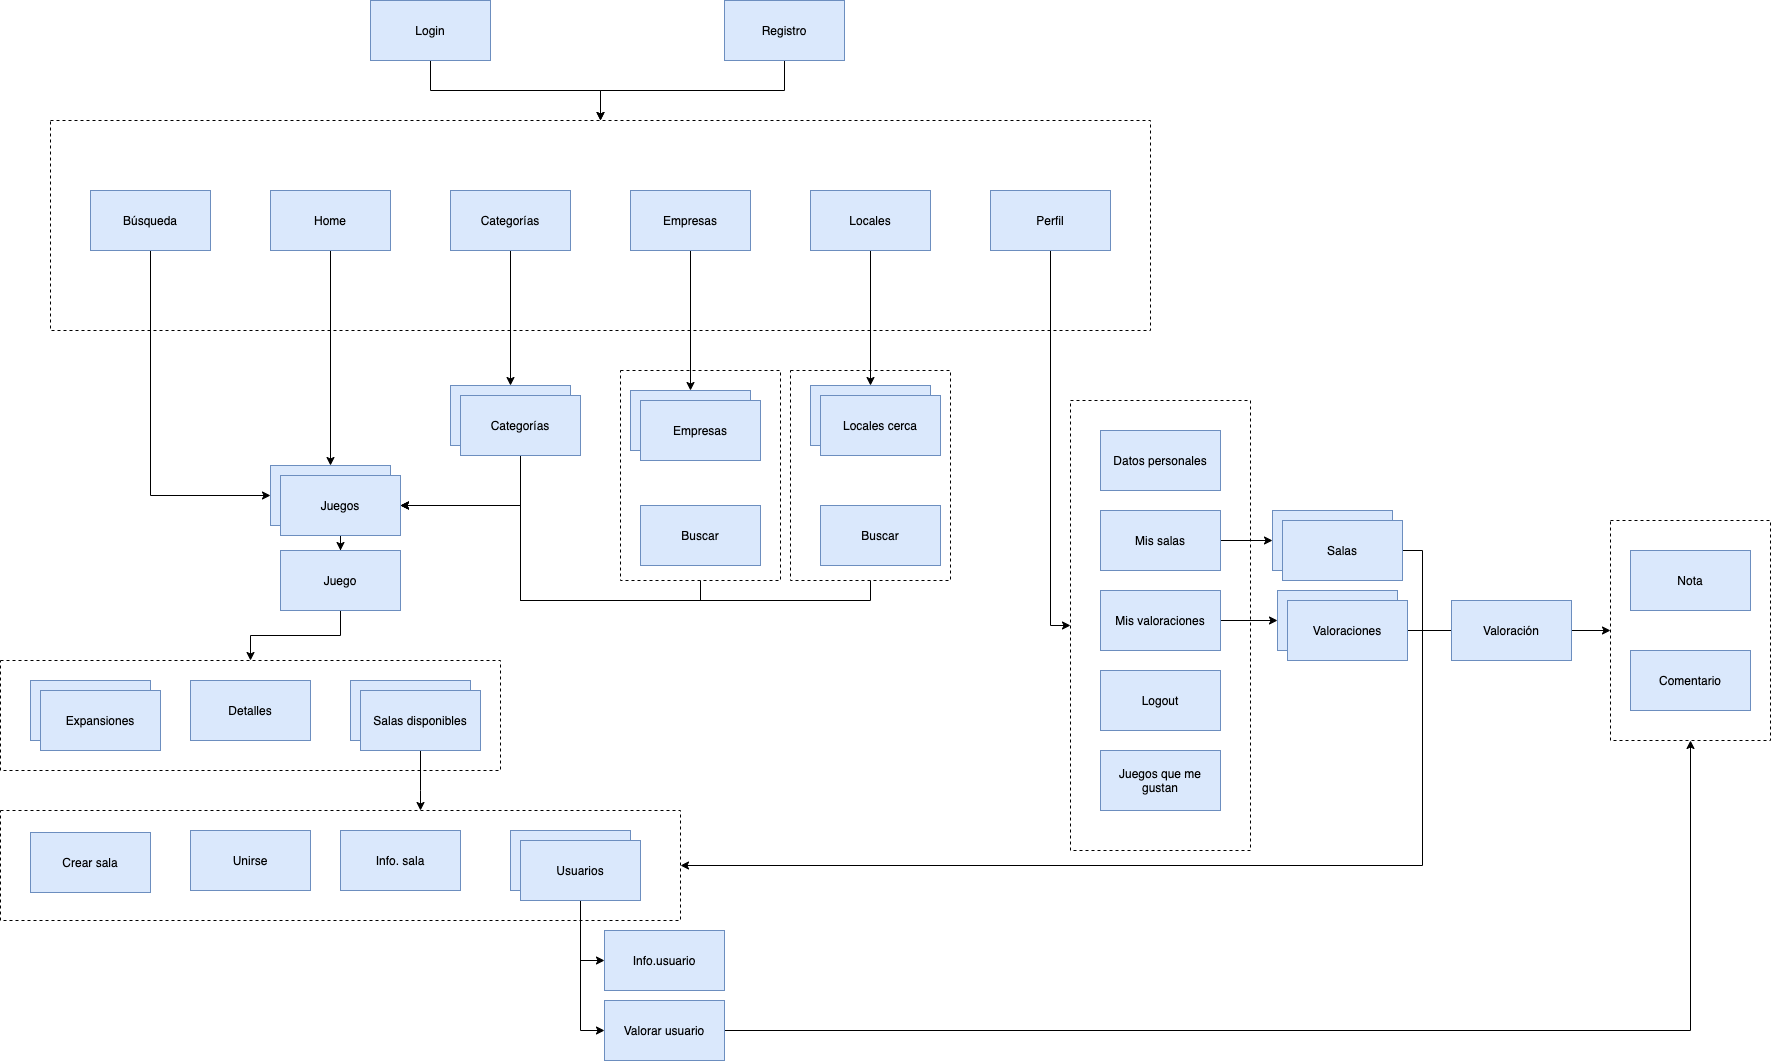

The diagram above was exported from draw.io. Its source (the exported page's mxGraphModel, read from the mxfile embedded in the PNG):
<mxGraphModel dx="2444" dy="806" grid="1" gridSize="10" guides="1" tooltips="1" connect="1" arrows="1" fold="1" page="1" pageScale="1" pageWidth="827" pageHeight="1169" math="0" shadow="0">
  <root>
    <mxCell id="0" />
    <mxCell id="1" parent="0" />
    <mxCell id="2" value="" style="rounded=0;whiteSpace=wrap;html=1;dashed=1;fillColor=none;" vertex="1" parent="1">
      <mxGeometry x="860" y="480" width="180" height="450" as="geometry" />
    </mxCell>
    <mxCell id="3" value="" style="rounded=0;whiteSpace=wrap;html=1;dashed=1;fillColor=none;" vertex="1" parent="1">
      <mxGeometry x="-210" y="740" width="500" height="110" as="geometry" />
    </mxCell>
    <mxCell id="4" value="" style="rounded=0;whiteSpace=wrap;html=1;dashed=1;fillColor=none;" vertex="1" parent="1">
      <mxGeometry x="-210" y="890" width="680" height="110" as="geometry" />
    </mxCell>
    <mxCell id="5" style="edgeStyle=orthogonalEdgeStyle;rounded=0;orthogonalLoop=1;jettySize=auto;html=1;" edge="1" source="6" target="9" parent="1">
      <mxGeometry relative="1" as="geometry" />
    </mxCell>
    <mxCell id="6" value="Login" style="rounded=0;whiteSpace=wrap;html=1;fillColor=#dae8fc;strokeColor=#6c8ebf;" vertex="1" parent="1">
      <mxGeometry x="160" y="80" width="120" height="60" as="geometry" />
    </mxCell>
    <mxCell id="7" style="edgeStyle=orthogonalEdgeStyle;rounded=0;orthogonalLoop=1;jettySize=auto;html=1;" edge="1" source="8" target="9" parent="1">
      <mxGeometry relative="1" as="geometry" />
    </mxCell>
    <mxCell id="8" value="Registro" style="rounded=0;whiteSpace=wrap;html=1;fillColor=#dae8fc;strokeColor=#6c8ebf;" vertex="1" parent="1">
      <mxGeometry x="514" y="80" width="120" height="60" as="geometry" />
    </mxCell>
    <mxCell id="9" value="" style="rounded=0;whiteSpace=wrap;html=1;fillColor=none;dashed=1;" vertex="1" parent="1">
      <mxGeometry x="-160" y="200" width="1100" height="210" as="geometry" />
    </mxCell>
    <mxCell id="10" style="edgeStyle=orthogonalEdgeStyle;rounded=0;orthogonalLoop=1;jettySize=auto;html=1;entryX=0.5;entryY=0;entryDx=0;entryDy=0;" edge="1" source="11" target="20" parent="1">
      <mxGeometry relative="1" as="geometry">
        <mxPoint x="120" y="500" as="targetPoint" />
      </mxGeometry>
    </mxCell>
    <mxCell id="11" value="Home" style="rounded=0;whiteSpace=wrap;html=1;fillColor=#dae8fc;strokeColor=#6c8ebf;" vertex="1" parent="1">
      <mxGeometry x="60" y="270" width="120" height="60" as="geometry" />
    </mxCell>
    <mxCell id="12" style="edgeStyle=orthogonalEdgeStyle;rounded=0;orthogonalLoop=1;jettySize=auto;html=1;exitX=0.5;exitY=1;exitDx=0;exitDy=0;entryX=0.5;entryY=0;entryDx=0;entryDy=0;" edge="1" source="13" target="25" parent="1">
      <mxGeometry relative="1" as="geometry" />
    </mxCell>
    <mxCell id="13" value="Categorías" style="rounded=0;whiteSpace=wrap;html=1;fillColor=#dae8fc;strokeColor=#6c8ebf;" vertex="1" parent="1">
      <mxGeometry x="240" y="270" width="120" height="60" as="geometry" />
    </mxCell>
    <mxCell id="14" style="edgeStyle=orthogonalEdgeStyle;rounded=0;orthogonalLoop=1;jettySize=auto;html=1;exitX=0.5;exitY=1;exitDx=0;exitDy=0;entryX=0.5;entryY=0;entryDx=0;entryDy=0;" edge="1" source="15" target="68" parent="1">
      <mxGeometry relative="1" as="geometry">
        <mxPoint x="479.99999999999955" y="465" as="targetPoint" />
      </mxGeometry>
    </mxCell>
    <mxCell id="15" value="Empresas" style="rounded=0;whiteSpace=wrap;html=1;fillColor=#dae8fc;strokeColor=#6c8ebf;" vertex="1" parent="1">
      <mxGeometry x="420" y="270" width="120" height="60" as="geometry" />
    </mxCell>
    <mxCell id="16" style="edgeStyle=orthogonalEdgeStyle;rounded=0;orthogonalLoop=1;jettySize=auto;html=1;exitX=0.5;exitY=1;exitDx=0;exitDy=0;entryX=0.5;entryY=0;entryDx=0;entryDy=0;" edge="1" source="17" target="31" parent="1">
      <mxGeometry relative="1" as="geometry" />
    </mxCell>
    <mxCell id="17" value="Locales" style="rounded=0;whiteSpace=wrap;html=1;fillColor=#dae8fc;strokeColor=#6c8ebf;" vertex="1" parent="1">
      <mxGeometry x="600" y="270" width="120" height="60" as="geometry" />
    </mxCell>
    <mxCell id="18" style="edgeStyle=orthogonalEdgeStyle;rounded=0;orthogonalLoop=1;jettySize=auto;html=1;exitX=0.5;exitY=1;exitDx=0;exitDy=0;" edge="1" source="19" target="22" parent="1">
      <mxGeometry relative="1" as="geometry">
        <mxPoint x="130" y="600" as="targetPoint" />
      </mxGeometry>
    </mxCell>
    <mxCell id="19" value="Home" style="rounded=0;whiteSpace=wrap;html=1;fillColor=#dae8fc;strokeColor=#6c8ebf;" vertex="1" parent="1">
      <mxGeometry x="70" y="555" width="120" height="60" as="geometry" />
    </mxCell>
    <mxCell id="20" value="" style="rounded=0;whiteSpace=wrap;html=1;fillColor=#dae8fc;strokeColor=#6c8ebf;" vertex="1" parent="1">
      <mxGeometry x="60" y="545" width="120" height="60" as="geometry" />
    </mxCell>
    <mxCell id="21" style="edgeStyle=orthogonalEdgeStyle;rounded=0;orthogonalLoop=1;jettySize=auto;html=1;exitX=0.5;exitY=1;exitDx=0;exitDy=0;" edge="1" source="22" target="3" parent="1">
      <mxGeometry relative="1" as="geometry" />
    </mxCell>
    <mxCell id="22" value="Juego" style="rounded=0;whiteSpace=wrap;html=1;fillColor=#dae8fc;strokeColor=#6c8ebf;" vertex="1" parent="1">
      <mxGeometry x="70" y="630" width="120" height="60" as="geometry" />
    </mxCell>
    <mxCell id="23" value="Juegos" style="rounded=0;whiteSpace=wrap;html=1;fillColor=#dae8fc;strokeColor=#6c8ebf;" vertex="1" parent="1">
      <mxGeometry x="70" y="555" width="120" height="60" as="geometry" />
    </mxCell>
    <mxCell id="24" value="Home" style="rounded=0;whiteSpace=wrap;html=1;fillColor=#dae8fc;strokeColor=#6c8ebf;" vertex="1" parent="1">
      <mxGeometry x="250" y="475" width="120" height="60" as="geometry" />
    </mxCell>
    <mxCell id="25" value="" style="rounded=0;whiteSpace=wrap;html=1;fillColor=#dae8fc;strokeColor=#6c8ebf;" vertex="1" parent="1">
      <mxGeometry x="240" y="465" width="120" height="60" as="geometry" />
    </mxCell>
    <mxCell id="26" style="edgeStyle=orthogonalEdgeStyle;rounded=0;orthogonalLoop=1;jettySize=auto;html=1;exitX=0.5;exitY=1;exitDx=0;exitDy=0;entryX=1;entryY=0.5;entryDx=0;entryDy=0;" edge="1" source="27" target="23" parent="1">
      <mxGeometry relative="1" as="geometry" />
    </mxCell>
    <mxCell id="27" value="Categorías" style="rounded=0;whiteSpace=wrap;html=1;fillColor=#dae8fc;strokeColor=#6c8ebf;" vertex="1" parent="1">
      <mxGeometry x="250" y="475" width="120" height="60" as="geometry" />
    </mxCell>
    <mxCell id="28" value="Detalles" style="rounded=0;whiteSpace=wrap;html=1;fillColor=#dae8fc;strokeColor=#6c8ebf;" vertex="1" parent="1">
      <mxGeometry x="-20" y="760" width="120" height="60" as="geometry" />
    </mxCell>
    <mxCell id="29" value="Info. juego" style="rounded=0;whiteSpace=wrap;html=1;fillColor=#dae8fc;strokeColor=#6c8ebf;" vertex="1" parent="1">
      <mxGeometry x="140" y="760" width="120" height="60" as="geometry" />
    </mxCell>
    <mxCell id="30" value="Home" style="rounded=0;whiteSpace=wrap;html=1;fillColor=#dae8fc;strokeColor=#6c8ebf;" vertex="1" parent="1">
      <mxGeometry x="610" y="475" width="120" height="60" as="geometry" />
    </mxCell>
    <mxCell id="31" value="" style="rounded=0;whiteSpace=wrap;html=1;fillColor=#dae8fc;strokeColor=#6c8ebf;" vertex="1" parent="1">
      <mxGeometry x="600" y="465" width="120" height="60" as="geometry" />
    </mxCell>
    <mxCell id="32" value="Locales cerca" style="rounded=0;whiteSpace=wrap;html=1;fillColor=#dae8fc;strokeColor=#6c8ebf;" vertex="1" parent="1">
      <mxGeometry x="610" y="475" width="120" height="60" as="geometry" />
    </mxCell>
    <mxCell id="33" style="edgeStyle=orthogonalEdgeStyle;rounded=0;orthogonalLoop=1;jettySize=auto;html=1;exitX=0.5;exitY=1;exitDx=0;exitDy=0;" edge="1" source="34" target="4" parent="1">
      <mxGeometry relative="1" as="geometry">
        <Array as="points">
          <mxPoint x="210" y="870" />
          <mxPoint x="210" y="870" />
        </Array>
      </mxGeometry>
    </mxCell>
    <mxCell id="34" value="Salas disponibles" style="rounded=0;whiteSpace=wrap;html=1;fillColor=#dae8fc;strokeColor=#6c8ebf;" vertex="1" parent="1">
      <mxGeometry x="150" y="770" width="120" height="60" as="geometry" />
    </mxCell>
    <mxCell id="35" style="edgeStyle=orthogonalEdgeStyle;rounded=0;orthogonalLoop=1;jettySize=auto;html=1;exitX=0.5;exitY=1;exitDx=0;exitDy=0;entryX=0;entryY=0.5;entryDx=0;entryDy=0;" edge="1" source="36" target="20" parent="1">
      <mxGeometry relative="1" as="geometry">
        <mxPoint x="-40" y="500" as="targetPoint" />
      </mxGeometry>
    </mxCell>
    <mxCell id="36" value="Búsqueda" style="rounded=0;whiteSpace=wrap;html=1;fillColor=#dae8fc;strokeColor=#6c8ebf;" vertex="1" parent="1">
      <mxGeometry x="-120" y="270" width="120" height="60" as="geometry" />
    </mxCell>
    <mxCell id="37" value="Unirse" style="rounded=0;whiteSpace=wrap;html=1;fillColor=#dae8fc;strokeColor=#6c8ebf;" vertex="1" parent="1">
      <mxGeometry x="-20" y="910" width="120" height="60" as="geometry" />
    </mxCell>
    <mxCell id="38" value="Usuarios" style="rounded=0;whiteSpace=wrap;html=1;fillColor=#dae8fc;strokeColor=#6c8ebf;" vertex="1" parent="1">
      <mxGeometry x="300" y="910" width="120" height="60" as="geometry" />
    </mxCell>
    <mxCell id="39" style="edgeStyle=orthogonalEdgeStyle;rounded=0;orthogonalLoop=1;jettySize=auto;html=1;entryX=0;entryY=0.5;entryDx=0;entryDy=0;" edge="1" source="41" target="42" parent="1">
      <mxGeometry relative="1" as="geometry" />
    </mxCell>
    <mxCell id="40" style="edgeStyle=orthogonalEdgeStyle;rounded=0;orthogonalLoop=1;jettySize=auto;html=1;exitX=0.5;exitY=1;exitDx=0;exitDy=0;entryX=0;entryY=0.5;entryDx=0;entryDy=0;" edge="1" source="41" target="44" parent="1">
      <mxGeometry relative="1" as="geometry" />
    </mxCell>
    <mxCell id="41" value="Usuarios" style="rounded=0;whiteSpace=wrap;html=1;fillColor=#dae8fc;strokeColor=#6c8ebf;" vertex="1" parent="1">
      <mxGeometry x="310" y="920" width="120" height="60" as="geometry" />
    </mxCell>
    <mxCell id="42" value="Info.usuario" style="rounded=0;whiteSpace=wrap;html=1;fillColor=#dae8fc;strokeColor=#6c8ebf;" vertex="1" parent="1">
      <mxGeometry x="394" y="1010" width="120" height="60" as="geometry" />
    </mxCell>
    <mxCell id="43" style="edgeStyle=orthogonalEdgeStyle;rounded=0;orthogonalLoop=1;jettySize=auto;html=1;exitX=1;exitY=0.5;exitDx=0;exitDy=0;" edge="1" source="44" target="65" parent="1">
      <mxGeometry relative="1" as="geometry" />
    </mxCell>
    <mxCell id="44" value="Valorar usuario" style="rounded=0;whiteSpace=wrap;html=1;fillColor=#dae8fc;strokeColor=#6c8ebf;" vertex="1" parent="1">
      <mxGeometry x="394" y="1080" width="120" height="60" as="geometry" />
    </mxCell>
    <mxCell id="45" style="edgeStyle=orthogonalEdgeStyle;rounded=0;orthogonalLoop=1;jettySize=auto;html=1;exitX=0.5;exitY=1;exitDx=0;exitDy=0;entryX=0;entryY=0.5;entryDx=0;entryDy=0;" edge="1" source="46" target="2" parent="1">
      <mxGeometry relative="1" as="geometry" />
    </mxCell>
    <mxCell id="46" value="Perfil" style="rounded=0;whiteSpace=wrap;html=1;fillColor=#dae8fc;strokeColor=#6c8ebf;" vertex="1" parent="1">
      <mxGeometry x="780" y="270" width="120" height="60" as="geometry" />
    </mxCell>
    <mxCell id="47" value="Datos personales" style="rounded=0;whiteSpace=wrap;html=1;fillColor=#dae8fc;strokeColor=#6c8ebf;" vertex="1" parent="1">
      <mxGeometry x="890" y="510" width="120" height="60" as="geometry" />
    </mxCell>
    <mxCell id="48" style="edgeStyle=orthogonalEdgeStyle;rounded=0;orthogonalLoop=1;jettySize=auto;html=1;exitX=1;exitY=0.5;exitDx=0;exitDy=0;entryX=0;entryY=0.5;entryDx=0;entryDy=0;" edge="1" source="49" target="57" parent="1">
      <mxGeometry relative="1" as="geometry" />
    </mxCell>
    <mxCell id="49" value="Mis salas" style="rounded=0;whiteSpace=wrap;html=1;fillColor=#dae8fc;strokeColor=#6c8ebf;" vertex="1" parent="1">
      <mxGeometry x="890" y="590" width="120" height="60" as="geometry" />
    </mxCell>
    <mxCell id="50" style="edgeStyle=orthogonalEdgeStyle;rounded=0;orthogonalLoop=1;jettySize=auto;html=1;exitX=1;exitY=0.5;exitDx=0;exitDy=0;entryX=0;entryY=0.5;entryDx=0;entryDy=0;" edge="1" source="51" target="52" parent="1">
      <mxGeometry relative="1" as="geometry" />
    </mxCell>
    <mxCell id="51" value="Mis valoraciones" style="rounded=0;whiteSpace=wrap;html=1;fillColor=#dae8fc;strokeColor=#6c8ebf;" vertex="1" parent="1">
      <mxGeometry x="890" y="670" width="120" height="60" as="geometry" />
    </mxCell>
    <mxCell id="52" value="Valoraciones" style="rounded=0;whiteSpace=wrap;html=1;fillColor=#dae8fc;strokeColor=#6c8ebf;" vertex="1" parent="1">
      <mxGeometry x="1067" y="670" width="120" height="60" as="geometry" />
    </mxCell>
    <mxCell id="53" style="edgeStyle=orthogonalEdgeStyle;rounded=0;orthogonalLoop=1;jettySize=auto;html=1;entryX=0;entryY=0.5;entryDx=0;entryDy=0;" edge="1" source="54" parent="1">
      <mxGeometry relative="1" as="geometry">
        <mxPoint x="1271" y="710" as="targetPoint" />
      </mxGeometry>
    </mxCell>
    <mxCell id="54" value="Valoraciones" style="rounded=0;whiteSpace=wrap;html=1;fillColor=#dae8fc;strokeColor=#6c8ebf;" vertex="1" parent="1">
      <mxGeometry x="1077" y="680" width="120" height="60" as="geometry" />
    </mxCell>
    <mxCell id="55" value="Juegos que me gustan" style="rounded=0;whiteSpace=wrap;html=1;fillColor=#dae8fc;strokeColor=#6c8ebf;" vertex="1" parent="1">
      <mxGeometry x="890" y="830" width="120" height="60" as="geometry" />
    </mxCell>
    <mxCell id="56" value="Info. sala" style="rounded=0;whiteSpace=wrap;html=1;fillColor=#dae8fc;strokeColor=#6c8ebf;" vertex="1" parent="1">
      <mxGeometry x="130" y="910" width="120" height="60" as="geometry" />
    </mxCell>
    <mxCell id="57" value="Salas" style="rounded=0;whiteSpace=wrap;html=1;fillColor=#dae8fc;strokeColor=#6c8ebf;" vertex="1" parent="1">
      <mxGeometry x="1062" y="590" width="120" height="60" as="geometry" />
    </mxCell>
    <mxCell id="58" style="edgeStyle=orthogonalEdgeStyle;rounded=0;orthogonalLoop=1;jettySize=auto;html=1;exitX=1;exitY=0.5;exitDx=0;exitDy=0;entryX=1;entryY=0.5;entryDx=0;entryDy=0;" edge="1" source="59" target="4" parent="1">
      <mxGeometry relative="1" as="geometry" />
    </mxCell>
    <mxCell id="59" value="Salas" style="rounded=0;whiteSpace=wrap;html=1;fillColor=#dae8fc;strokeColor=#6c8ebf;" vertex="1" parent="1">
      <mxGeometry x="1072" y="600" width="120" height="60" as="geometry" />
    </mxCell>
    <mxCell id="60" style="edgeStyle=orthogonalEdgeStyle;rounded=0;orthogonalLoop=1;jettySize=auto;html=1;exitX=1;exitY=0.5;exitDx=0;exitDy=0;" edge="1" source="61" target="65" parent="1">
      <mxGeometry relative="1" as="geometry" />
    </mxCell>
    <mxCell id="61" value="Valoración" style="rounded=0;whiteSpace=wrap;html=1;fillColor=#dae8fc;strokeColor=#6c8ebf;" vertex="1" parent="1">
      <mxGeometry x="1241" y="680" width="120" height="60" as="geometry" />
    </mxCell>
    <mxCell id="62" value="Nota" style="rounded=0;whiteSpace=wrap;html=1;fillColor=#dae8fc;strokeColor=#6c8ebf;" vertex="1" parent="1">
      <mxGeometry x="1420" y="630" width="120" height="60" as="geometry" />
    </mxCell>
    <mxCell id="63" value="Comentario" style="rounded=0;whiteSpace=wrap;html=1;fillColor=#dae8fc;strokeColor=#6c8ebf;" vertex="1" parent="1">
      <mxGeometry x="1420" y="730" width="120" height="60" as="geometry" />
    </mxCell>
    <mxCell id="64" value="Expansiones" style="rounded=0;whiteSpace=wrap;html=1;fillColor=#dae8fc;strokeColor=#6c8ebf;" vertex="1" parent="1">
      <mxGeometry x="-180" y="760" width="120" height="60" as="geometry" />
    </mxCell>
    <mxCell id="65" value="" style="rounded=0;whiteSpace=wrap;html=1;dashed=1;fillColor=none;" vertex="1" parent="1">
      <mxGeometry x="1400" y="600" width="160" height="220" as="geometry" />
    </mxCell>
    <mxCell id="66" value="Logout" style="rounded=0;whiteSpace=wrap;html=1;fillColor=#dae8fc;strokeColor=#6c8ebf;" vertex="1" parent="1">
      <mxGeometry x="890" y="750" width="120" height="60" as="geometry" />
    </mxCell>
    <mxCell id="67" value="Home" style="rounded=0;whiteSpace=wrap;html=1;fillColor=#dae8fc;strokeColor=#6c8ebf;" vertex="1" parent="1">
      <mxGeometry x="430" y="480" width="120" height="60" as="geometry" />
    </mxCell>
    <mxCell id="68" value="" style="rounded=0;whiteSpace=wrap;html=1;fillColor=#dae8fc;strokeColor=#6c8ebf;" vertex="1" parent="1">
      <mxGeometry x="420" y="470" width="120" height="60" as="geometry" />
    </mxCell>
    <mxCell id="69" value="Empresas" style="rounded=0;whiteSpace=wrap;html=1;fillColor=#dae8fc;strokeColor=#6c8ebf;" vertex="1" parent="1">
      <mxGeometry x="430" y="480" width="120" height="60" as="geometry" />
    </mxCell>
    <mxCell id="70" value="Buscar" style="rounded=0;whiteSpace=wrap;html=1;fillColor=#dae8fc;strokeColor=#6c8ebf;" vertex="1" parent="1">
      <mxGeometry x="430" y="585" width="120" height="60" as="geometry" />
    </mxCell>
    <mxCell id="71" value="Buscar" style="rounded=0;whiteSpace=wrap;html=1;fillColor=#dae8fc;strokeColor=#6c8ebf;" vertex="1" parent="1">
      <mxGeometry x="610" y="585" width="120" height="60" as="geometry" />
    </mxCell>
    <mxCell id="72" style="edgeStyle=orthogonalEdgeStyle;rounded=0;orthogonalLoop=1;jettySize=auto;html=1;exitX=0.5;exitY=1;exitDx=0;exitDy=0;entryX=1;entryY=0.5;entryDx=0;entryDy=0;" edge="1" source="73" target="23" parent="1">
      <mxGeometry relative="1" as="geometry">
        <mxPoint x="310" y="660" as="targetPoint" />
        <Array as="points">
          <mxPoint x="490" y="680" />
          <mxPoint x="310" y="680" />
          <mxPoint x="310" y="585" />
        </Array>
      </mxGeometry>
    </mxCell>
    <mxCell id="73" value="" style="rounded=0;whiteSpace=wrap;html=1;dashed=1;fillColor=none;" vertex="1" parent="1">
      <mxGeometry x="410" y="450" width="160" height="210" as="geometry" />
    </mxCell>
    <mxCell id="74" style="edgeStyle=orthogonalEdgeStyle;rounded=0;orthogonalLoop=1;jettySize=auto;html=1;exitX=0.5;exitY=1;exitDx=0;exitDy=0;entryX=1;entryY=0.5;entryDx=0;entryDy=0;" edge="1" source="75" target="23" parent="1">
      <mxGeometry relative="1" as="geometry">
        <Array as="points">
          <mxPoint x="660" y="680" />
          <mxPoint x="310" y="680" />
          <mxPoint x="310" y="585" />
        </Array>
      </mxGeometry>
    </mxCell>
    <mxCell id="75" value="" style="rounded=0;whiteSpace=wrap;html=1;dashed=1;fillColor=none;" vertex="1" parent="1">
      <mxGeometry x="580" y="450" width="160" height="210" as="geometry" />
    </mxCell>
    <mxCell id="76" value="Expansiones" style="rounded=0;whiteSpace=wrap;html=1;fillColor=#dae8fc;strokeColor=#6c8ebf;" vertex="1" parent="1">
      <mxGeometry x="-170" y="770" width="120" height="60" as="geometry" />
    </mxCell>
    <mxCell id="77" value="Crear sala" style="rounded=0;whiteSpace=wrap;html=1;fillColor=#dae8fc;strokeColor=#6c8ebf;" vertex="1" parent="1">
      <mxGeometry x="-180" y="912" width="120" height="60" as="geometry" />
    </mxCell>
  </root>
</mxGraphModel>